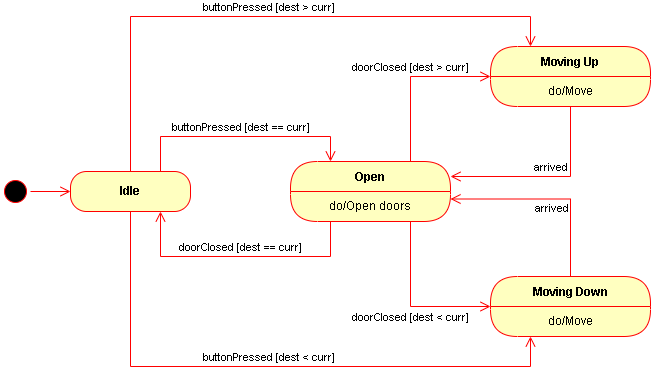

The diagram above was exported from draw.io. Its source (the exported page's mxGraphModel, read from the mxfile embedded in the PNG):
<mxGraphModel dx="1050" dy="541" grid="1" gridSize="10" guides="1" tooltips="1" connect="1" arrows="1" fold="1" page="1" pageScale="1" pageWidth="850" pageHeight="1100" math="0" shadow="0">
  <root>
    <mxCell id="0" />
    <mxCell id="1" parent="0" />
    <mxCell id="NmkYqoXmM7XWt2JY4y3S-3" value="doorClosed [dest &amp;gt; curr]" style="edgeStyle=orthogonalEdgeStyle;html=1;verticalAlign=bottom;endArrow=open;endSize=8;strokeColor=#ff0000;rounded=0;exitX=0.75;exitY=0;exitDx=0;exitDy=0;entryX=0;entryY=0;entryDx=0;entryDy=0;" parent="1" source="NmkYqoXmM7XWt2JY4y3S-11" target="NmkYqoXmM7XWt2JY4y3S-16" edge="1">
      <mxGeometry x="0.0303" relative="1" as="geometry">
        <mxPoint x="510" y="470" as="targetPoint" />
        <mxPoint x="390" y="380" as="sourcePoint" />
        <Array as="points">
          <mxPoint x="490" y="140" />
        </Array>
        <mxPoint as="offset" />
      </mxGeometry>
    </mxCell>
    <mxCell id="NmkYqoXmM7XWt2JY4y3S-4" value="" style="ellipse;html=1;shape=startState;fillColor=#000000;strokeColor=#ff0000;" parent="1" vertex="1">
      <mxGeometry x="80" y="240" width="30" height="30" as="geometry" />
    </mxCell>
    <mxCell id="NmkYqoXmM7XWt2JY4y3S-5" value="" style="edgeStyle=orthogonalEdgeStyle;html=1;verticalAlign=bottom;endArrow=open;endSize=8;strokeColor=#ff0000;rounded=0;exitX=1;exitY=0.5;exitDx=0;exitDy=0;entryX=0;entryY=0.5;entryDx=0;entryDy=0;" parent="1" source="NmkYqoXmM7XWt2JY4y3S-4" target="NmkYqoXmM7XWt2JY4y3S-6" edge="1">
      <mxGeometry relative="1" as="geometry">
        <mxPoint x="95" y="330" as="targetPoint" />
      </mxGeometry>
    </mxCell>
    <mxCell id="NmkYqoXmM7XWt2JY4y3S-6" value="&lt;b&gt;Idle&lt;/b&gt;" style="rounded=1;whiteSpace=wrap;html=1;arcSize=40;fontColor=#000000;fillColor=#ffffc0;strokeColor=#ff0000;" parent="1" vertex="1">
      <mxGeometry x="150" y="235" width="120" height="40" as="geometry" />
    </mxCell>
    <mxCell id="NmkYqoXmM7XWt2JY4y3S-7" value="buttonPressed [dest == curr]" style="edgeStyle=orthogonalEdgeStyle;html=1;verticalAlign=bottom;endArrow=open;endSize=8;strokeColor=#ff0000;rounded=0;exitX=0.75;exitY=0;exitDx=0;exitDy=0;entryX=0.25;entryY=0;entryDx=0;entryDy=0;" parent="1" source="NmkYqoXmM7XWt2JY4y3S-6" target="NmkYqoXmM7XWt2JY4y3S-11" edge="1">
      <mxGeometry relative="1" as="geometry">
        <mxPoint x="370" y="255" as="targetPoint" />
        <Array as="points">
          <mxPoint x="240" y="200" />
          <mxPoint x="410" y="200" />
        </Array>
      </mxGeometry>
    </mxCell>
    <mxCell id="NmkYqoXmM7XWt2JY4y3S-8" value="doorClosed [dest &amp;lt; curr]" style="edgeStyle=orthogonalEdgeStyle;html=1;verticalAlign=bottom;endArrow=open;endSize=8;strokeColor=#ff0000;rounded=0;exitX=0.75;exitY=1;exitDx=0;exitDy=0;entryX=0;entryY=0;entryDx=0;entryDy=0;" parent="1" source="NmkYqoXmM7XWt2JY4y3S-12" target="NmkYqoXmM7XWt2JY4y3S-18" edge="1">
      <mxGeometry x="0.0303" y="-20" relative="1" as="geometry">
        <mxPoint x="520" y="480" as="targetPoint" />
        <mxPoint x="400" y="390" as="sourcePoint" />
        <Array as="points">
          <mxPoint x="490" y="370" />
        </Array>
        <mxPoint as="offset" />
      </mxGeometry>
    </mxCell>
    <mxCell id="NmkYqoXmM7XWt2JY4y3S-9" value="arrived" style="edgeStyle=orthogonalEdgeStyle;html=1;verticalAlign=bottom;endArrow=open;endSize=8;strokeColor=#ff0000;rounded=0;exitX=0.5;exitY=0;exitDx=0;exitDy=0;entryX=1;entryY=0.25;entryDx=0;entryDy=0;" parent="1" source="NmkYqoXmM7XWt2JY4y3S-17" target="NmkYqoXmM7XWt2JY4y3S-12" edge="1">
      <mxGeometry x="-0.0127" y="18" relative="1" as="geometry">
        <mxPoint x="780" y="360" as="targetPoint" />
        <mxPoint x="660" y="270" as="sourcePoint" />
        <mxPoint as="offset" />
      </mxGeometry>
    </mxCell>
    <mxCell id="NmkYqoXmM7XWt2JY4y3S-10" value="arrived" style="edgeStyle=orthogonalEdgeStyle;html=1;verticalAlign=bottom;endArrow=open;endSize=8;strokeColor=#ff0000;rounded=0;exitX=0.5;exitY=1;exitDx=0;exitDy=0;entryX=1;entryY=0.25;entryDx=0;entryDy=0;" parent="1" source="NmkYqoXmM7XWt2JY4y3S-16" target="NmkYqoXmM7XWt2JY4y3S-11" edge="1">
      <mxGeometry x="-0.0526" relative="1" as="geometry">
        <mxPoint x="540" y="500" as="targetPoint" />
        <mxPoint x="420" y="410" as="sourcePoint" />
        <mxPoint as="offset" />
      </mxGeometry>
    </mxCell>
    <mxCell id="NmkYqoXmM7XWt2JY4y3S-11" value="Open" style="swimlane;fontStyle=1;align=center;verticalAlign=middle;childLayout=stackLayout;horizontal=1;startSize=30;horizontalStack=0;resizeParent=0;resizeLast=1;container=0;fontColor=#000000;collapsible=0;rounded=1;arcSize=30;strokeColor=#ff0000;fillColor=#ffffc0;swimlaneFillColor=#ffffc0;dropTarget=0;" parent="1" vertex="1">
      <mxGeometry x="370" y="225" width="160" height="60" as="geometry" />
    </mxCell>
    <mxCell id="NmkYqoXmM7XWt2JY4y3S-12" value="do/Open doors" style="text;html=1;strokeColor=none;fillColor=none;align=center;verticalAlign=middle;spacingLeft=4;spacingRight=4;whiteSpace=wrap;overflow=hidden;rotatable=0;fontColor=#000000;" parent="NmkYqoXmM7XWt2JY4y3S-11" vertex="1">
      <mxGeometry y="30" width="160" height="30" as="geometry" />
    </mxCell>
    <mxCell id="NmkYqoXmM7XWt2JY4y3S-15" value="Moving Up" style="swimlane;fontStyle=1;align=center;verticalAlign=middle;childLayout=stackLayout;horizontal=1;startSize=30;horizontalStack=0;resizeParent=0;resizeLast=1;container=0;fontColor=#000000;collapsible=0;rounded=1;arcSize=30;strokeColor=#ff0000;fillColor=#ffffc0;swimlaneFillColor=#ffffc0;dropTarget=0;" parent="1" vertex="1">
      <mxGeometry x="570" y="110" width="160" height="60" as="geometry" />
    </mxCell>
    <mxCell id="NmkYqoXmM7XWt2JY4y3S-16" value="do/Move" style="text;html=1;strokeColor=none;fillColor=none;align=center;verticalAlign=middle;spacingLeft=4;spacingRight=4;whiteSpace=wrap;overflow=hidden;rotatable=0;fontColor=#000000;" parent="NmkYqoXmM7XWt2JY4y3S-15" vertex="1">
      <mxGeometry y="30" width="160" height="30" as="geometry" />
    </mxCell>
    <mxCell id="NmkYqoXmM7XWt2JY4y3S-17" value="Moving Down" style="swimlane;fontStyle=1;align=center;verticalAlign=middle;childLayout=stackLayout;horizontal=1;startSize=30;horizontalStack=0;resizeParent=0;resizeLast=1;container=0;fontColor=#000000;collapsible=0;rounded=1;arcSize=30;strokeColor=#ff0000;fillColor=#ffffc0;swimlaneFillColor=#ffffc0;dropTarget=0;" parent="1" vertex="1">
      <mxGeometry x="570" y="340" width="160" height="60" as="geometry" />
    </mxCell>
    <mxCell id="NmkYqoXmM7XWt2JY4y3S-18" value="do/Move" style="text;html=1;strokeColor=none;fillColor=none;align=center;verticalAlign=middle;spacingLeft=4;spacingRight=4;whiteSpace=wrap;overflow=hidden;rotatable=0;fontColor=#000000;" parent="NmkYqoXmM7XWt2JY4y3S-17" vertex="1">
      <mxGeometry y="30" width="160" height="30" as="geometry" />
    </mxCell>
    <mxCell id="NmkYqoXmM7XWt2JY4y3S-21" value="doorClosed [dest == curr]" style="edgeStyle=orthogonalEdgeStyle;html=1;verticalAlign=bottom;endArrow=open;endSize=8;strokeColor=#ff0000;rounded=0;exitX=0.25;exitY=1;exitDx=0;exitDy=0;entryX=0.75;entryY=1;entryDx=0;entryDy=0;" parent="1" source="NmkYqoXmM7XWt2JY4y3S-12" target="NmkYqoXmM7XWt2JY4y3S-6" edge="1">
      <mxGeometry relative="1" as="geometry">
        <mxPoint x="540" y="272.5" as="targetPoint" />
        <mxPoint x="660" y="350" as="sourcePoint" />
        <Array as="points">
          <mxPoint x="410" y="320" />
          <mxPoint x="240" y="320" />
        </Array>
      </mxGeometry>
    </mxCell>
    <mxCell id="ebmcdvrgebgcZuya-QUw-1" value="buttonPressed [dest &amp;gt; curr]" style="edgeStyle=orthogonalEdgeStyle;html=1;verticalAlign=bottom;endArrow=open;endSize=8;strokeColor=#ff0000;rounded=0;exitX=0.5;exitY=0;exitDx=0;exitDy=0;entryX=0.25;entryY=0;entryDx=0;entryDy=0;" parent="1" source="NmkYqoXmM7XWt2JY4y3S-6" target="NmkYqoXmM7XWt2JY4y3S-15" edge="1">
      <mxGeometry relative="1" as="geometry">
        <mxPoint x="420" y="235" as="targetPoint" />
        <Array as="points">
          <mxPoint x="210" y="80" />
          <mxPoint x="610" y="80" />
        </Array>
        <mxPoint x="250" y="245" as="sourcePoint" />
      </mxGeometry>
    </mxCell>
    <mxCell id="ebmcdvrgebgcZuya-QUw-2" value="buttonPressed [dest &amp;lt; curr]" style="edgeStyle=orthogonalEdgeStyle;html=1;verticalAlign=bottom;endArrow=open;endSize=8;strokeColor=#ff0000;rounded=0;exitX=0.5;exitY=1;exitDx=0;exitDy=0;entryX=0.25;entryY=1;entryDx=0;entryDy=0;" parent="1" source="NmkYqoXmM7XWt2JY4y3S-6" target="NmkYqoXmM7XWt2JY4y3S-18" edge="1">
      <mxGeometry relative="1" as="geometry">
        <mxPoint x="620" y="120" as="targetPoint" />
        <Array as="points">
          <mxPoint x="210" y="430" />
          <mxPoint x="610" y="430" />
        </Array>
        <mxPoint x="220" y="245" as="sourcePoint" />
      </mxGeometry>
    </mxCell>
  </root>
</mxGraphModel>